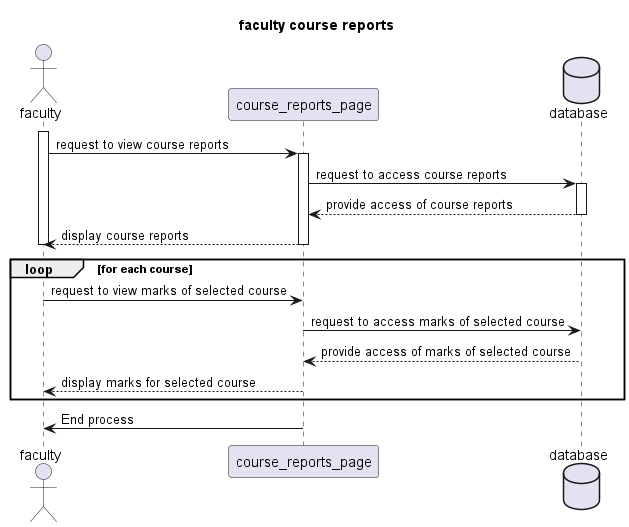

The diagram above was rendered by PlantUML. Its source (embedded in the PNG):
@startuml

title faculty course reports

Actor faculty
participant course_reports_page
Database database

activate faculty


faculty->course_reports_page:request to view course reports
activate course_reports_page
course_reports_page->database : request to access course reports

activate database

database-->course_reports_page:provide access of course reports
deactivate database
course_reports_page-->faculty:display course reports
deactivate course_reports_page

deactivate faculty


loop for each course

    ' activate faculty
    faculty->course_reports_page:request to view marks of selected course
    ' activate course_reports_page
    course_reports_page->database:request to access marks of selected course
    database-->course_reports_page:provide access of marks of selected course
    course_reports_page-->faculty:display marks for selected course
    ' deactivate faculty
end


course_reports_page->faculty:End process

@enduml